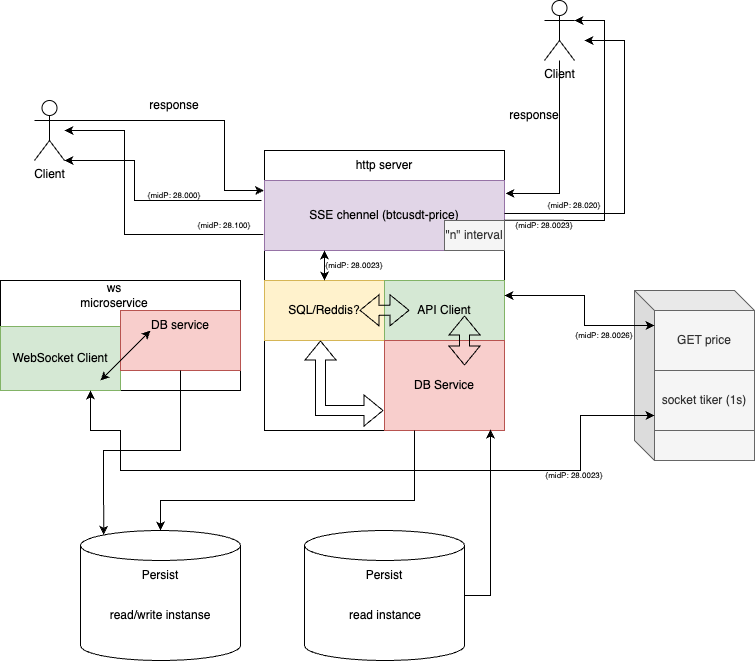

The diagram above was exported from draw.io. Its source (the exported page's mxGraphModel, read from the mxfile embedded in the PNG):
<mxGraphModel dx="1592" dy="869" grid="1" gridSize="10" guides="1" tooltips="1" connect="1" arrows="1" fold="1" page="1" pageScale="1" pageWidth="827" pageHeight="1169" math="0" shadow="0">
  <root>
    <mxCell id="0" />
    <mxCell id="1" parent="0" />
    <mxCell id="2Dg6c31eO-5qpyP1Kk3C-1" value="" style="rounded=0;whiteSpace=wrap;html=1;" parent="1" vertex="1">
      <mxGeometry x="284" y="290" width="240" height="280" as="geometry" />
    </mxCell>
    <mxCell id="2Dg6c31eO-5qpyP1Kk3C-2" value="http server" style="text;html=1;strokeColor=none;fillColor=none;align=center;verticalAlign=middle;whiteSpace=wrap;rounded=0;" parent="1" vertex="1">
      <mxGeometry x="374" y="290" width="60" height="30" as="geometry" />
    </mxCell>
    <mxCell id="2Dg6c31eO-5qpyP1Kk3C-4" value="SSE chennel (btcusdt-price)" style="rounded=0;whiteSpace=wrap;html=1;fillColor=#e1d5e7;strokeColor=#9673a6;" parent="1" vertex="1">
      <mxGeometry x="284" y="320" width="240" height="70" as="geometry" />
    </mxCell>
    <mxCell id="2Dg6c31eO-5qpyP1Kk3C-5" value="Client" style="shape=umlActor;verticalLabelPosition=bottom;verticalAlign=top;html=1;outlineConnect=0;" parent="1" vertex="1">
      <mxGeometry x="54" y="240" width="30" height="60" as="geometry" />
    </mxCell>
    <mxCell id="2Dg6c31eO-5qpyP1Kk3C-6" value="" style="shape=cylinder3;whiteSpace=wrap;html=1;boundedLbl=1;backgroundOutline=1;size=15;" parent="1" vertex="1">
      <mxGeometry x="324" y="670" width="160" height="130" as="geometry" />
    </mxCell>
    <mxCell id="2Dg6c31eO-5qpyP1Kk3C-7" value="Client" style="shape=umlActor;verticalLabelPosition=bottom;verticalAlign=top;html=1;outlineConnect=0;" parent="1" vertex="1">
      <mxGeometry x="564" y="140" width="30" height="60" as="geometry" />
    </mxCell>
    <mxCell id="2Dg6c31eO-5qpyP1Kk3C-9" value="" style="endArrow=classic;html=1;rounded=0;exitX=1;exitY=0.3333333333333333;exitDx=0;exitDy=0;exitPerimeter=0;entryX=-0.002;entryY=0.143;entryDx=0;entryDy=0;entryPerimeter=0;" parent="1" source="2Dg6c31eO-5qpyP1Kk3C-5" target="2Dg6c31eO-5qpyP1Kk3C-4" edge="1">
      <mxGeometry width="50" height="50" relative="1" as="geometry">
        <mxPoint x="314" y="450" as="sourcePoint" />
        <mxPoint x="364" y="400" as="targetPoint" />
        <Array as="points">
          <mxPoint x="244" y="260" />
          <mxPoint x="244" y="280" />
          <mxPoint x="244" y="330" />
        </Array>
      </mxGeometry>
    </mxCell>
    <mxCell id="2Dg6c31eO-5qpyP1Kk3C-10" value="" style="endArrow=classic;html=1;rounded=0;entryX=1;entryY=1;entryDx=0;entryDy=0;entryPerimeter=0;" parent="1" target="2Dg6c31eO-5qpyP1Kk3C-5" edge="1">
      <mxGeometry width="50" height="50" relative="1" as="geometry">
        <mxPoint x="281" y="340" as="sourcePoint" />
        <mxPoint x="354" y="390" as="targetPoint" />
        <Array as="points">
          <mxPoint x="154" y="340" />
          <mxPoint x="154" y="300" />
        </Array>
      </mxGeometry>
    </mxCell>
    <mxCell id="2Dg6c31eO-5qpyP1Kk3C-11" value="" style="endArrow=classic;html=1;rounded=0;exitX=-0.005;exitY=0.3;exitDx=0;exitDy=0;exitPerimeter=0;" parent="1" source="2Dg6c31eO-5qpyP1Kk3C-1" target="2Dg6c31eO-5qpyP1Kk3C-5" edge="1">
      <mxGeometry width="50" height="50" relative="1" as="geometry">
        <mxPoint x="304" y="440" as="sourcePoint" />
        <mxPoint x="94" y="320" as="targetPoint" />
        <Array as="points">
          <mxPoint x="144" y="374" />
          <mxPoint x="144" y="270" />
        </Array>
      </mxGeometry>
    </mxCell>
    <mxCell id="2Dg6c31eO-5qpyP1Kk3C-12" value="response" style="text;html=1;strokeColor=none;fillColor=none;align=center;verticalAlign=middle;whiteSpace=wrap;rounded=0;" parent="1" vertex="1">
      <mxGeometry x="164" y="230" width="60" height="30" as="geometry" />
    </mxCell>
    <mxCell id="2Dg6c31eO-5qpyP1Kk3C-13" value="{midP: 28.000}" style="text;html=1;strokeColor=none;fillColor=none;align=center;verticalAlign=middle;whiteSpace=wrap;rounded=0;fontSize=8;" parent="1" vertex="1">
      <mxGeometry x="164" y="320" width="60" height="30" as="geometry" />
    </mxCell>
    <mxCell id="2Dg6c31eO-5qpyP1Kk3C-17" value="" style="endArrow=classic;html=1;rounded=0;entryX=1.004;entryY=0.184;entryDx=0;entryDy=0;entryPerimeter=0;" parent="1" source="2Dg6c31eO-5qpyP1Kk3C-7" target="2Dg6c31eO-5qpyP1Kk3C-4" edge="1">
      <mxGeometry width="50" height="50" relative="1" as="geometry">
        <mxPoint x="454" y="350" as="sourcePoint" />
        <mxPoint x="504" y="300" as="targetPoint" />
        <Array as="points">
          <mxPoint x="579" y="333" />
        </Array>
      </mxGeometry>
    </mxCell>
    <mxCell id="2Dg6c31eO-5qpyP1Kk3C-18" value="" style="endArrow=classic;html=1;rounded=0;exitX=0.999;exitY=0.567;exitDx=0;exitDy=0;entryX=1;entryY=0.3333333333333333;entryDx=0;entryDy=0;entryPerimeter=0;exitPerimeter=0;" parent="1" source="2Dg6c31eO-5qpyP1Kk3C-4" target="2Dg6c31eO-5qpyP1Kk3C-7" edge="1">
      <mxGeometry width="50" height="50" relative="1" as="geometry">
        <mxPoint x="454" y="350" as="sourcePoint" />
        <mxPoint x="504" y="300" as="targetPoint" />
        <Array as="points">
          <mxPoint x="624" y="360" />
          <mxPoint x="624" y="160" />
        </Array>
      </mxGeometry>
    </mxCell>
    <mxCell id="2Dg6c31eO-5qpyP1Kk3C-19" value="" style="endArrow=classic;html=1;rounded=0;" parent="1" edge="1">
      <mxGeometry width="50" height="50" relative="1" as="geometry">
        <mxPoint x="524" y="353" as="sourcePoint" />
        <mxPoint x="604" y="180" as="targetPoint" />
        <Array as="points">
          <mxPoint x="644" y="353" />
          <mxPoint x="644" y="180" />
        </Array>
      </mxGeometry>
    </mxCell>
    <mxCell id="2Dg6c31eO-5qpyP1Kk3C-20" value="response" style="text;html=1;strokeColor=none;fillColor=none;align=center;verticalAlign=middle;whiteSpace=wrap;rounded=0;" parent="1" vertex="1">
      <mxGeometry x="524" y="240" width="60" height="30" as="geometry" />
    </mxCell>
    <mxCell id="2Dg6c31eO-5qpyP1Kk3C-22" value="{midP: 28.100}" style="text;html=1;strokeColor=none;fillColor=none;align=center;verticalAlign=middle;whiteSpace=wrap;rounded=0;fontSize=8;" parent="1" vertex="1">
      <mxGeometry x="214" y="350" width="60" height="30" as="geometry" />
    </mxCell>
    <mxCell id="2Dg6c31eO-5qpyP1Kk3C-23" value="{midP: 28.020}" style="text;html=1;strokeColor=none;fillColor=none;align=center;verticalAlign=middle;whiteSpace=wrap;rounded=0;fontSize=8;" parent="1" vertex="1">
      <mxGeometry x="564" y="330" width="60" height="30" as="geometry" />
    </mxCell>
    <mxCell id="2Dg6c31eO-5qpyP1Kk3C-24" value="{midP: 28.0023}" style="text;html=1;strokeColor=none;fillColor=none;align=center;verticalAlign=middle;whiteSpace=wrap;rounded=0;fontSize=8;" parent="1" vertex="1">
      <mxGeometry x="534" y="350" width="60" height="30" as="geometry" />
    </mxCell>
    <mxCell id="2Dg6c31eO-5qpyP1Kk3C-25" value="&quot;n&quot; interval" style="text;html=1;align=center;verticalAlign=middle;whiteSpace=wrap;rounded=0;fillColor=#f5f5f5;fontColor=#333333;strokeColor=#666666;" parent="1" vertex="1">
      <mxGeometry x="464" y="360" width="60" height="30" as="geometry" />
    </mxCell>
    <mxCell id="2Dg6c31eO-5qpyP1Kk3C-28" value="SQL/Reddis?" style="rounded=0;whiteSpace=wrap;html=1;fillColor=#fff2cc;strokeColor=#d6b656;" parent="1" vertex="1">
      <mxGeometry x="284" y="420" width="120" height="60" as="geometry" />
    </mxCell>
    <mxCell id="2Dg6c31eO-5qpyP1Kk3C-29" value="API Client" style="rounded=0;whiteSpace=wrap;html=1;fillColor=#d5e8d4;strokeColor=#82b366;" parent="1" vertex="1">
      <mxGeometry x="404" y="420" width="120" height="60" as="geometry" />
    </mxCell>
    <mxCell id="2Dg6c31eO-5qpyP1Kk3C-31" value="" style="shape=flexArrow;endArrow=classic;startArrow=classic;html=1;rounded=0;" parent="1" edge="1">
      <mxGeometry width="100" height="100" relative="1" as="geometry">
        <mxPoint x="379" y="449.79" as="sourcePoint" />
        <mxPoint x="429" y="449.79" as="targetPoint" />
        <Array as="points">
          <mxPoint x="399" y="449.79" />
        </Array>
      </mxGeometry>
    </mxCell>
    <mxCell id="2Dg6c31eO-5qpyP1Kk3C-32" value="" style="shape=cube;whiteSpace=wrap;html=1;boundedLbl=1;backgroundOutline=1;darkOpacity=0.05;darkOpacity2=0.1;fillColor=#f5f5f5;fontColor=#333333;strokeColor=#666666;" parent="1" vertex="1">
      <mxGeometry x="654" y="430" width="120" height="170" as="geometry" />
    </mxCell>
    <mxCell id="2Dg6c31eO-5qpyP1Kk3C-33" value="GET price" style="rounded=0;whiteSpace=wrap;html=1;fillColor=#f5f5f5;fontColor=#333333;strokeColor=#666666;" parent="1" vertex="1">
      <mxGeometry x="674" y="450" width="100" height="60" as="geometry" />
    </mxCell>
    <mxCell id="2Dg6c31eO-5qpyP1Kk3C-34" value="socket tiker (1s)" style="rounded=0;whiteSpace=wrap;html=1;fillColor=#f5f5f5;fontColor=#333333;strokeColor=#666666;" parent="1" vertex="1">
      <mxGeometry x="674" y="510" width="100" height="60" as="geometry" />
    </mxCell>
    <mxCell id="2Dg6c31eO-5qpyP1Kk3C-35" value="" style="endArrow=classic;startArrow=classic;html=1;rounded=0;exitX=1;exitY=0.25;exitDx=0;exitDy=0;entryX=0;entryY=0.25;entryDx=0;entryDy=0;" parent="1" source="2Dg6c31eO-5qpyP1Kk3C-29" target="2Dg6c31eO-5qpyP1Kk3C-33" edge="1">
      <mxGeometry width="50" height="50" relative="1" as="geometry">
        <mxPoint x="574" y="460" as="sourcePoint" />
        <mxPoint x="624" y="410" as="targetPoint" />
        <Array as="points">
          <mxPoint x="604" y="435" />
          <mxPoint x="604" y="465" />
        </Array>
      </mxGeometry>
    </mxCell>
    <mxCell id="2Dg6c31eO-5qpyP1Kk3C-36" value="" style="endArrow=classic;startArrow=classic;html=1;rounded=0;entryX=0.25;entryY=1;entryDx=0;entryDy=0;" parent="1" source="2Dg6c31eO-5qpyP1Kk3C-28" target="2Dg6c31eO-5qpyP1Kk3C-4" edge="1">
      <mxGeometry width="50" height="50" relative="1" as="geometry">
        <mxPoint x="204" y="500" as="sourcePoint" />
        <mxPoint x="254" y="450" as="targetPoint" />
      </mxGeometry>
    </mxCell>
    <mxCell id="2Dg6c31eO-5qpyP1Kk3C-42" value="{midP: 28.0023}" style="text;html=1;strokeColor=none;fillColor=none;align=center;verticalAlign=middle;whiteSpace=wrap;rounded=0;fontSize=8;" parent="1" vertex="1">
      <mxGeometry x="564" y="600" width="60" height="30" as="geometry" />
    </mxCell>
    <mxCell id="2Dg6c31eO-5qpyP1Kk3C-43" value="{midP: 28.0026}" style="text;html=1;strokeColor=none;fillColor=none;align=center;verticalAlign=middle;whiteSpace=wrap;rounded=0;fontSize=8;" parent="1" vertex="1">
      <mxGeometry x="594" y="460" width="60" height="30" as="geometry" />
    </mxCell>
    <mxCell id="2Dg6c31eO-5qpyP1Kk3C-46" value="DB Service" style="rounded=0;whiteSpace=wrap;html=1;fillColor=#f8cecc;strokeColor=#b85450;" parent="1" vertex="1">
      <mxGeometry x="404" y="480" width="120" height="90" as="geometry" />
    </mxCell>
    <mxCell id="2Dg6c31eO-5qpyP1Kk3C-51" value="{midP: 28.0023}" style="text;html=1;strokeColor=none;fillColor=none;align=center;verticalAlign=middle;whiteSpace=wrap;rounded=0;fontSize=8;" parent="1" vertex="1">
      <mxGeometry x="344" y="390" width="60" height="30" as="geometry" />
    </mxCell>
    <mxCell id="2Dg6c31eO-5qpyP1Kk3C-53" value="" style="shape=flexArrow;endArrow=classic;startArrow=classic;html=1;rounded=0;" parent="1" edge="1">
      <mxGeometry width="100" height="100" relative="1" as="geometry">
        <mxPoint x="484" y="455" as="sourcePoint" />
        <mxPoint x="484" y="505" as="targetPoint" />
      </mxGeometry>
    </mxCell>
    <mxCell id="2Dg6c31eO-5qpyP1Kk3C-54" value="Persist" style="text;html=1;strokeColor=none;fillColor=none;align=center;verticalAlign=middle;whiteSpace=wrap;rounded=0;" parent="1" vertex="1">
      <mxGeometry x="374" y="700" width="60" height="30" as="geometry" />
    </mxCell>
    <mxCell id="2Dg6c31eO-5qpyP1Kk3C-55" value="read instance" style="text;html=1;strokeColor=none;fillColor=none;align=center;verticalAlign=middle;whiteSpace=wrap;rounded=0;" parent="1" vertex="1">
      <mxGeometry x="340" y="740" width="130" height="30" as="geometry" />
    </mxCell>
    <mxCell id="2Dg6c31eO-5qpyP1Kk3C-56" value="" style="shape=cylinder3;whiteSpace=wrap;html=1;boundedLbl=1;backgroundOutline=1;size=15;" parent="1" vertex="1">
      <mxGeometry x="100" y="670" width="160" height="130" as="geometry" />
    </mxCell>
    <mxCell id="2Dg6c31eO-5qpyP1Kk3C-57" value="Persist" style="text;html=1;strokeColor=none;fillColor=none;align=center;verticalAlign=middle;whiteSpace=wrap;rounded=0;" parent="1" vertex="1">
      <mxGeometry x="150" y="700" width="60" height="30" as="geometry" />
    </mxCell>
    <mxCell id="2Dg6c31eO-5qpyP1Kk3C-58" value="read/write instanse" style="text;html=1;strokeColor=none;fillColor=none;align=center;verticalAlign=middle;whiteSpace=wrap;rounded=0;" parent="1" vertex="1">
      <mxGeometry x="110" y="740" width="140" height="30" as="geometry" />
    </mxCell>
    <mxCell id="2Dg6c31eO-5qpyP1Kk3C-59" value="" style="endArrow=classic;html=1;rounded=0;exitX=0.25;exitY=1;exitDx=0;exitDy=0;entryX=0.5;entryY=0;entryDx=0;entryDy=0;entryPerimeter=0;" parent="1" source="2Dg6c31eO-5qpyP1Kk3C-46" target="2Dg6c31eO-5qpyP1Kk3C-56" edge="1">
      <mxGeometry width="50" height="50" relative="1" as="geometry">
        <mxPoint x="140" y="600" as="sourcePoint" />
        <mxPoint x="190" y="550" as="targetPoint" />
        <Array as="points">
          <mxPoint x="434" y="640" />
          <mxPoint x="180" y="640" />
        </Array>
      </mxGeometry>
    </mxCell>
    <mxCell id="2Dg6c31eO-5qpyP1Kk3C-60" value="" style="endArrow=classic;html=1;rounded=0;exitX=1;exitY=0.5;exitDx=0;exitDy=0;exitPerimeter=0;entryX=0.883;entryY=0.99;entryDx=0;entryDy=0;entryPerimeter=0;" parent="1" source="2Dg6c31eO-5qpyP1Kk3C-6" target="2Dg6c31eO-5qpyP1Kk3C-46" edge="1">
      <mxGeometry width="50" height="50" relative="1" as="geometry">
        <mxPoint x="520" y="690" as="sourcePoint" />
        <mxPoint x="570" y="640" as="targetPoint" />
        <Array as="points">
          <mxPoint x="510" y="735" />
        </Array>
      </mxGeometry>
    </mxCell>
    <mxCell id="y1gDHO9luHOnpAaLmqO6-1" value="" style="rounded=0;whiteSpace=wrap;html=1;" vertex="1" parent="1">
      <mxGeometry x="20" y="420" width="240" height="110" as="geometry" />
    </mxCell>
    <mxCell id="y1gDHO9luHOnpAaLmqO6-2" value="ws microservice" style="text;html=1;strokeColor=none;fillColor=none;align=center;verticalAlign=middle;whiteSpace=wrap;rounded=0;" vertex="1" parent="1">
      <mxGeometry x="104" y="420" width="60" height="30" as="geometry" />
    </mxCell>
    <mxCell id="y1gDHO9luHOnpAaLmqO6-3" value="WebSocket Client" style="rounded=0;whiteSpace=wrap;html=1;fillColor=#d5e8d4;strokeColor=#82b366;" vertex="1" parent="1">
      <mxGeometry x="20" y="466" width="120" height="64" as="geometry" />
    </mxCell>
    <mxCell id="y1gDHO9luHOnpAaLmqO6-4" value="" style="endArrow=classic;startArrow=classic;html=1;rounded=0;entryX=0;entryY=0.75;entryDx=0;entryDy=0;exitX=0.75;exitY=1;exitDx=0;exitDy=0;" edge="1" parent="1" source="y1gDHO9luHOnpAaLmqO6-3" target="2Dg6c31eO-5qpyP1Kk3C-34">
      <mxGeometry width="50" height="50" relative="1" as="geometry">
        <mxPoint x="150" y="630" as="sourcePoint" />
        <mxPoint x="630" y="570" as="targetPoint" />
        <Array as="points">
          <mxPoint x="110" y="570" />
          <mxPoint x="140" y="570" />
          <mxPoint x="140" y="610" />
          <mxPoint x="600" y="610" />
          <mxPoint x="600" y="555" />
        </Array>
      </mxGeometry>
    </mxCell>
    <mxCell id="y1gDHO9luHOnpAaLmqO6-6" value="" style="shape=flexArrow;endArrow=classic;startArrow=classic;html=1;rounded=0;" edge="1" parent="1">
      <mxGeometry width="100" height="100" relative="1" as="geometry">
        <mxPoint x="340" y="480" as="sourcePoint" />
        <mxPoint x="403" y="550" as="targetPoint" />
        <Array as="points">
          <mxPoint x="340" y="550" />
        </Array>
      </mxGeometry>
    </mxCell>
    <mxCell id="y1gDHO9luHOnpAaLmqO6-7" value="" style="rounded=0;whiteSpace=wrap;html=1;fillColor=#f8cecc;strokeColor=#b85450;" vertex="1" parent="1">
      <mxGeometry x="140" y="450" width="120" height="60" as="geometry" />
    </mxCell>
    <mxCell id="y1gDHO9luHOnpAaLmqO6-8" value="DB service" style="text;html=1;strokeColor=none;fillColor=none;align=center;verticalAlign=middle;whiteSpace=wrap;rounded=0;" vertex="1" parent="1">
      <mxGeometry x="170" y="450" width="60" height="30" as="geometry" />
    </mxCell>
    <mxCell id="y1gDHO9luHOnpAaLmqO6-9" value="" style="endArrow=classic;startArrow=classic;html=1;rounded=0;" edge="1" parent="1">
      <mxGeometry width="50" height="50" relative="1" as="geometry">
        <mxPoint x="120" y="520" as="sourcePoint" />
        <mxPoint x="170" y="470" as="targetPoint" />
      </mxGeometry>
    </mxCell>
    <mxCell id="y1gDHO9luHOnpAaLmqO6-10" value="" style="endArrow=classic;html=1;rounded=0;exitX=0.5;exitY=1;exitDx=0;exitDy=0;entryX=0.145;entryY=0;entryDx=0;entryDy=4.35;entryPerimeter=0;" edge="1" parent="1" source="y1gDHO9luHOnpAaLmqO6-7" target="2Dg6c31eO-5qpyP1Kk3C-56">
      <mxGeometry width="50" height="50" relative="1" as="geometry">
        <mxPoint x="170" y="600" as="sourcePoint" />
        <mxPoint x="220" y="550" as="targetPoint" />
        <Array as="points">
          <mxPoint x="200" y="590" />
          <mxPoint x="123" y="590" />
        </Array>
      </mxGeometry>
    </mxCell>
  </root>
</mxGraphModel>